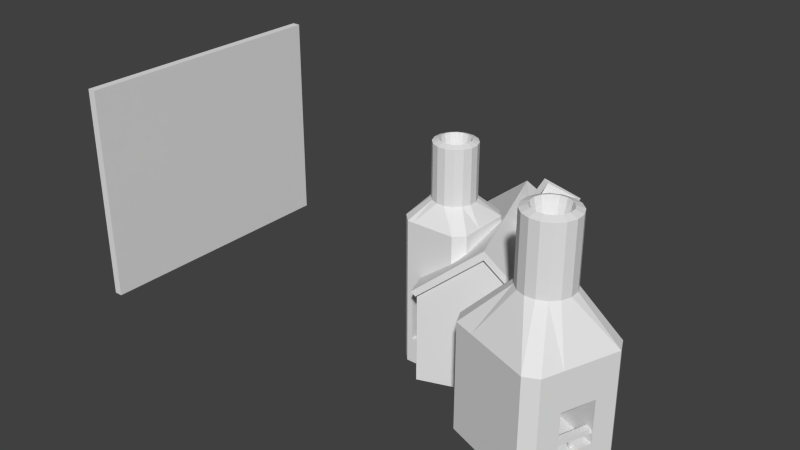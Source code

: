 # Source: power6.blend  (saved by Blender 2.66.0; exported with 4.5.12 LTS)
import bpy
from mathutils import Matrix  # noqa: F401  (used for matrix-valued properties, if any)

bpy.ops.wm.read_factory_settings(use_empty=True)
scene = bpy.context.scene
scene.name = 'Scene'

# ---- collections
col_collection_1 = bpy.data.collections.new('Collection 1'); scene.collection.children.link(col_collection_1)

# ---- materials (node trees are filled in below, after node groups)
mat_classic_workshop = bpy.data.materials.new('classic_workshop')
mat_classic_workshop.alpha_threshold = 0.0
mat_classic_workshop.use_transparent_shadow = False
mat_classic_workshop.roughness = 0.5
mat_classic_workshop.line_color = (0.0, 0.0, 0.0, 1.0)
mat_classic_foundry = bpy.data.materials.new('classic_foundry')
mat_classic_foundry.alpha_threshold = 0.0
mat_classic_foundry.use_transparent_shadow = False
mat_classic_foundry.roughness = 0.5
mat_classic_foundry.line_color = (0.0, 0.0, 0.0, 1.0)
mat_classic_foundry_oven = bpy.data.materials.new('classic_foundry_oven')
mat_classic_foundry_oven.alpha_threshold = 0.0
mat_classic_foundry_oven.use_transparent_shadow = False
mat_classic_foundry_oven.roughness = 0.5
mat_classic_foundry_oven.line_color = (0.0, 0.0, 0.0, 1.0)

# ---- material node trees

# ---- world
world_world = bpy.data.worlds.new('World'); scene.world = world_world
world_world.color = (0.05088, 0.05088, 0.05088)
world_world.use_sun_shadow = False
world_world.sun_shadow_jitter_overblur = 0.0
world_world.cycles.sampling_method = 'MANUAL'
world_world.cycles.sample_map_resolution = 256

# ---- meshes
me_grid = bpy.data.meshes.new('Grid')
me_grid.from_pydata([(-7.112e-05, 9.113, -5.954), (-3.188e-05, 10.15, -3.174), (7.357e-06, 8.142, -2.961), (-7.112e-05, 9.604, -6.093), (-3.188e-05, 12.73, -1.995), (7.357e-06, 10.71, -1.574), (0.0001055, 12.24, 1.831), (8.584e-05, 8.91, 2.599), (-0.7001, 9.113, -5.954), (-0.7, 10.15, -3.174), (-0.7, 8.142, -2.961), (-0.7001, 9.604, -6.093), (-0.7, 12.73, -1.995), (-0.7, 10.71, -1.574), (-0.6999, 12.24, 1.831), (-0.6999, 8.91, 2.599)], [], [(2, 5, 6), (1, 0, 3, 4), (2, 1, 4, 5), (2, 6, 7), (0, 1, 9, 8), (2, 7, 15, 10), (4, 3, 11, 12), (7, 6, 14, 15), (6, 5, 13, 14), (1, 2, 10, 9), (5, 4, 12, 13), (3, 0, 8, 11)])
_uv = me_grid.uv_layers.new(name='UVMap')
_uv.uv.foreach_set('vector', [0.09278, 0.3136, 0.3442, 0.5575, 0.4092, 0.9999, 0.3318, 0.3546, 0.3024, 7.68e-05, 0.3635, 7.685e-05, 0.5899, 0.5745, 0.09278, 0.3136, 0.3318, 0.3546, 0.5899, 0.5745, 0.3442, 0.5575, 0.09278, 0.3136, 0.4092, 0.9999, 7.68e-05, 0.9799, 0.3024, 7.68e-05, 0.3318, 0.3546, 0.3318, 0.3546, 0.3024, 7.68e-05, 0.09278, 0.3136, 7.68e-05, 0.9799, 7.68e-05, 0.9799, 0.09278, 0.3136, 0.5899, 0.5745, 0.3635, 7.685e-05, 0.3635, 7.685e-05, 0.5899, 0.5745, 7.68e-05, 0.9799, 0.4092, 0.9999, 0.4092, 0.9999, 7.68e-05, 0.9799, 0.4092, 0.9999, 0.3442, 0.5575, 0.3442, 0.5575, 0.4092, 0.9999, 0.3318, 0.3546, 0.09278, 0.3136, 0.09278, 0.3136, 0.3318, 0.3546, 0.3442, 0.5575, 0.5899, 0.5745, 0.5899, 0.5745, 0.3442, 0.5575, 0.3635, 7.685e-05, 0.3024, 7.68e-05, 0.3024, 7.68e-05, 0.3635, 7.685e-05])
me_grid.use_remesh_preserve_volume = False
me_grid.use_remesh_preserve_attributes = False
me_grid.use_mirror_vertex_groups = False
me_grid.update()
me_cube_001 = bpy.data.meshes.new('Cube.001')
me_cube_001.from_pydata([(-1.0, -32.0, -26.0), (-1.0, 32.0, -26.0), (1.0, 32.0, -26.0), (1.0, -32.0, -26.0), (-1.0, -32.0, 26.0), (-1.0, 32.0, 26.0), (1.0, 32.0, 26.0), (1.0, -32.0, 26.0)], [], [(4, 0, 1, 5), (5, 1, 2, 6), (6, 2, 3, 7), (7, 3, 0, 4), (0, 3, 2, 1), (7, 4, 5, 6)])
me_cube_001.use_remesh_preserve_volume = False
me_cube_001.use_remesh_preserve_attributes = False
me_cube_001.use_mirror_vertex_groups = False
me_cube_001.update()
me_workshop_002 = bpy.data.meshes.new('workshop.002')
me_workshop_002.from_pydata([(-47.39, 7.09, -46.0), (-51.17, -3.709, 5.069), (-45.26, 4.962, -46.0), (-50.24, -2.776, 5.069), (-45.26, 0.7052, -46.0), (-49.73, -1.557, 5.069), (-45.26, -2.7, -46.0), (-49.73, -0.2367, 5.069), (-45.26, -6.957, -46.0), (-50.24, 0.983, 5.069), (-47.39, -9.085, -46.0), (-51.17, 1.917, 5.069), (-48.79, -9.085, -46.0), (-57.31, -9.085, -46.0), (-53.71, 2.422, 5.069), (-58.71, -9.085, -46.0), (-54.93, 1.918, 5.069), (-60.84, -6.957, -46.0), (-55.86, 0.9844, 5.069), (-60.84, -2.7, -46.0), (-56.37, -0.235, 5.069), (-60.84, 0.7052, -46.0), (-56.37, -1.555, 5.069), (-60.84, 4.962, -46.0), (-55.86, -2.775, 5.069), (-58.71, 7.09, -46.0), (-54.93, -3.708, 5.069), (-55.6, 7.09, -46.0), (-53.71, -4.214, 5.069), (-50.5, 7.09, -46.0), (-52.39, -4.214, 5.069), (-52.39, 2.422, 5.069), (-53.05, -0.9921, -9.031), (-49.05, 1.774, 4.549), (-48.33, 0.04087, 4.549), (-48.33, -1.835, 4.549), (-49.05, -3.568, 4.549), (-50.38, -4.894, 4.549), (-50.38, 3.101, 4.549), (-52.11, -5.611, 4.549), (-53.99, -5.611, 4.549), (-55.72, -4.893, 4.549), (-57.05, -3.566, 4.549), (-57.77, -1.833, 4.549), (-57.76, 0.04317, 4.549), (-57.05, 1.776, 4.549), (-55.72, 3.102, 4.549), (-53.99, 3.819, 4.549), (-52.11, 3.819, 4.549), (-49.05, 1.774, -7.901), (-48.33, 0.04087, -7.901), (-48.33, -1.835, -7.901), (-49.05, -3.568, -7.901), (-50.38, -4.894, -7.901), (-50.38, 3.101, -7.901), (-52.11, -5.611, -7.901), (-53.99, -5.611, -7.901), (-55.72, -4.893, -7.901), (-57.05, -3.566, -7.901), (-57.77, -1.833, -7.901), (-57.76, 0.04317, -7.901), (-57.05, 1.776, -7.901), (-55.72, 3.102, -7.901), (-53.99, 3.819, -7.901), (-52.11, 3.819, -7.901), (-45.26, 4.962, -11.99), (-45.26, 0.7052, -11.99), (-45.26, -2.7, -11.99), (-45.26, -6.957, -11.99), (-47.39, -9.085, -11.99), (-47.39, 7.09, -11.99), (-48.79, -9.085, -11.99), (-57.31, -9.085, -11.99), (-58.71, -9.085, -11.99), (-60.84, -6.957, -11.99), (-60.84, -2.7, -11.99), (-60.84, 0.7052, -11.99), (-60.84, 4.962, -11.99), (-58.71, 7.09, -11.99), (-55.6, 7.09, -11.99), (-50.5, 7.09, -11.99), (-48.79, -9.085, -30.0), (-57.31, -9.085, -30.0), (-48.79, -9.085, -40.0), (-57.31, -9.085, -40.0), (-48.79, 5.813, -30.0), (-57.31, 5.813, -30.0), (-48.79, 5.813, -40.0), (-57.31, 5.813, -40.0)], [], [(36, 3, 1, 37), (33, 9, 7, 34), (52, 36, 37, 53), (47, 14, 31, 48), (45, 18, 16, 46), (41, 26, 24, 42), (39, 30, 28, 40), (43, 22, 20, 44), (65, 2, 0, 70), (46, 16, 14, 47), (44, 20, 18, 45), (42, 24, 22, 43), (40, 28, 26, 41), (37, 1, 30, 39), (35, 5, 3, 36), (49, 33, 34, 50), (48, 31, 11, 38), (63, 47, 48, 64), (34, 7, 5, 35), (61, 45, 46, 62), (57, 41, 42, 58), (59, 43, 44, 60), (9, 33, 38, 11), (62, 46, 47, 63), (60, 44, 45, 61), (58, 42, 43, 59), (56, 40, 41, 57), (53, 37, 39, 55), (51, 35, 36, 52), (64, 48, 38, 54), (50, 34, 35, 51), (31, 32, 11), (14, 32, 31), (16, 32, 14), (9, 32, 7), (7, 32, 5), (1, 32, 30), (28, 32, 26), (24, 32, 22), (20, 32, 18), (18, 32, 16), (32, 9, 11), (5, 32, 3), (3, 32, 1), (30, 32, 28), (26, 32, 24), (22, 32, 20), (68, 52, 53, 69), (33, 49, 54, 38), (65, 49, 50, 66), (79, 63, 64, 80), (77, 61, 62, 78), (73, 57, 58, 74), (75, 59, 60, 76), (78, 62, 63, 79), (76, 60, 61, 77), (74, 58, 59, 75), (72, 56, 57, 73), (69, 53, 55, 71), (67, 51, 52, 68), (80, 64, 54, 70), (66, 50, 51, 67), (49, 65, 70, 54), (8, 68, 69, 10), (2, 65, 66, 4), (27, 79, 80, 29), (23, 77, 78, 25), (15, 73, 74, 17), (81, 71, 72, 82), (19, 75, 76, 21), (25, 78, 79, 27), (21, 76, 77, 23), (17, 74, 75, 19), (13, 84, 82, 72, 73, 15), (10, 69, 71, 81, 83, 12), (6, 67, 68, 8), (29, 80, 70, 0), (4, 66, 67, 6), (55, 39, 40, 56), (55, 56, 72, 71), (12, 83, 84, 13), (82, 84, 88, 86), (84, 83, 87, 88), (81, 82, 86, 85), (83, 81, 85, 87), (87, 85, 86, 88)])
_uv = me_workshop_002.uv_layers.new(name='UVMap')
_uv.uv.foreach_set('vector', [0.2204, 0.928, 0.1943, 0.911, 0.2047, 0.886, 0.2353, 0.8918, 0.1171, 0.9714, 0.1229, 0.9405, 0.1501, 0.9405, 0.1565, 0.9712, 0.6245, 0.6839, 0.6245, 0.9831, 0.5795, 0.9831, 0.5795, 0.6839, 0.03728, 0.8919, 0.06814, 0.8856, 0.07849, 0.9108, 0.05244, 0.9285, 0.05273, 0.8158, 0.0789, 0.8333, 0.06829, 0.8583, 0.03738, 0.8523, 0.1928, 0.7888, 0.1754, 0.8147, 0.1505, 0.804, 0.1568, 0.7736, 0.2353, 0.8528, 0.2048, 0.8589, 0.1943, 0.834, 0.2204, 0.8167, 0.1177, 0.7732, 0.1234, 0.804, 0.09832, 0.8143, 0.08101, 0.788, 0.6746, 0.375, 0.6735, 0.02012, 0.7232, 0.01996, 0.7243, 0.3749, 0.03738, 0.8523, 0.06829, 0.8583, 0.06814, 0.8856, 0.03728, 0.8919, 0.08101, 0.788, 0.09832, 0.8143, 0.0789, 0.8333, 0.05273, 0.8158, 0.1568, 0.7736, 0.1505, 0.804, 0.1234, 0.804, 0.1177, 0.7732, 0.2204, 0.8167, 0.1943, 0.834, 0.1754, 0.8147, 0.1928, 0.7888, 0.2353, 0.8918, 0.2047, 0.886, 0.2048, 0.8589, 0.2353, 0.8528, 0.1928, 0.9559, 0.1751, 0.9301, 0.1943, 0.911, 0.2204, 0.928, 0.7598, 0.6839, 0.7598, 0.9831, 0.7147, 0.9831, 0.7147, 0.6839, 0.05244, 0.9285, 0.07849, 0.9108, 0.09773, 0.9301, 0.0805, 0.9564, 0.895, 0.6839, 0.895, 0.9831, 0.8499, 0.9831, 0.8499, 0.6839, 0.1565, 0.9712, 0.1501, 0.9405, 0.1751, 0.9301, 0.1928, 0.9559, 0.9852, 0.6839, 0.9852, 0.9831, 0.9401, 0.9831, 0.9401, 0.6839, 0.4442, 0.6839, 0.4442, 0.983, 0.3992, 0.983, 0.3992, 0.6839, 0.3541, 0.6839, 0.3541, 0.983, 0.309, 0.983, 0.309, 0.6839, 0.1229, 0.9405, 0.1171, 0.9714, 0.0805, 0.9564, 0.09773, 0.9301, 0.9401, 0.6839, 0.9401, 0.9831, 0.895, 0.9831, 0.895, 0.6839, 0.309, 0.6839, 0.309, 0.983, 0.2639, 0.983, 0.2639, 0.6839, 0.3992, 0.6839, 0.3992, 0.983, 0.3541, 0.983, 0.3541, 0.6839, 0.4893, 0.6839, 0.4893, 0.983, 0.4442, 0.983, 0.4442, 0.6839, 0.5795, 0.6839, 0.5795, 0.9831, 0.5344, 0.9831, 0.5344, 0.6839, 0.6696, 0.6839, 0.6696, 0.9831, 0.6245, 0.9831, 0.6245, 0.6839, 0.8499, 0.6839, 0.8499, 0.9831, 0.8049, 0.9831, 0.8048, 0.6839, 0.7147, 0.6839, 0.7147, 0.9831, 0.6696, 0.9831, 0.6696, 0.6839, 0.07849, 0.9108, 0.1367, 0.8722, 0.09773, 0.9301, 0.06814, 0.8856, 0.1367, 0.8722, 0.07849, 0.9108, 0.06829, 0.8583, 0.1367, 0.8722, 0.06814, 0.8856, 0.1229, 0.9405, 0.1367, 0.8722, 0.1501, 0.9405, 0.1501, 0.9405, 0.1367, 0.8722, 0.1751, 0.9301, 0.2047, 0.886, 0.1367, 0.8722, 0.2048, 0.8589, 0.1943, 0.834, 0.1367, 0.8722, 0.1754, 0.8147, 0.1505, 0.804, 0.1367, 0.8722, 0.1234, 0.804, 0.09832, 0.8143, 0.1367, 0.8722, 0.0789, 0.8333, 0.0789, 0.8333, 0.1367, 0.8722, 0.06829, 0.8583, 0.1367, 0.8722, 0.1229, 0.9405, 0.09773, 0.9301, 0.1751, 0.9301, 0.1367, 0.8722, 0.1943, 0.911, 0.1943, 0.911, 0.1367, 0.8722, 0.2047, 0.886, 0.2048, 0.8589, 0.1367, 0.8722, 0.1943, 0.834, 0.1754, 0.8147, 0.1367, 0.8722, 0.1505, 0.804, 0.1234, 0.804, 0.1367, 0.8722, 0.09832, 0.8143, 0.5004, 0.3756, 0.5009, 0.5174, 0.4512, 0.5176, 0.4508, 0.3757, 0.7598, 0.9831, 0.7598, 0.6839, 0.8048, 0.6839, 0.8049, 0.9831, 0.6746, 0.375, 0.6751, 0.5169, 0.6145, 0.5171, 0.6141, 0.3752, 0.8602, 0.3745, 0.8606, 0.5163, 0.7927, 0.5165, 0.7922, 0.3747, 0.9778, 0.3741, 0.9783, 0.516, 0.9286, 0.5161, 0.9282, 0.3743, 0.2469, 0.3763, 0.2473, 0.5182, 0.1977, 0.5184, 0.1972, 0.3765, 0.1367, 0.3767, 0.1372, 0.5185, 0.08405, 0.5187, 0.08361, 0.3768, 0.9282, 0.3743, 0.9286, 0.5161, 0.8606, 0.5163, 0.8602, 0.3745, 0.08361, 0.3768, 0.08405, 0.5187, 0.02351, 0.5189, 0.02308, 0.377, 0.1972, 0.3765, 0.1977, 0.5184, 0.1372, 0.5185, 0.1367, 0.3767, 0.3, 0.3762, 0.3004, 0.518, 0.2473, 0.5182, 0.2469, 0.3763, 0.4508, 0.3757, 0.4512, 0.5176, 0.3981, 0.5177, 0.3977, 0.3759, 0.561, 0.3754, 0.5614, 0.5172, 0.5009, 0.5174, 0.5004, 0.3756, 0.7922, 0.3747, 0.7927, 0.5165, 0.7247, 0.5167, 0.7243, 0.3749, 0.6141, 0.3752, 0.6145, 0.5171, 0.5614, 0.5172, 0.561, 0.3754, 0.6751, 0.5169, 0.6746, 0.375, 0.7243, 0.3749, 0.7247, 0.5167, 0.4994, 0.02065, 0.5004, 0.3756, 0.4508, 0.3757, 0.4497, 0.0208, 0.6735, 0.02012, 0.6746, 0.375, 0.6141, 0.3752, 0.613, 0.0203, 0.8591, 0.01955, 0.8602, 0.3745, 0.7922, 0.3747, 0.7912, 0.01975, 0.9767, 0.01919, 0.9778, 0.3741, 0.9282, 0.3743, 0.9271, 0.01934, 0.2458, 0.02143, 0.2469, 0.3763, 0.1972, 0.3765, 0.1962, 0.02158, 0.3971, 0.1984, 0.3977, 0.3759, 0.3, 0.3762, 0.2995, 0.1987, 0.1356, 0.02176, 0.1367, 0.3767, 0.08361, 0.3768, 0.08252, 0.02193, 0.9271, 0.01934, 0.9282, 0.3743, 0.8602, 0.3745, 0.8591, 0.01955, 0.08252, 0.02193, 0.08361, 0.3768, 0.02308, 0.377, 0.02198, 0.02211, 0.1962, 0.02158, 0.1972, 0.3765, 0.1367, 0.3767, 0.1356, 0.02176, 0.2989, 0.02126, 0.2992, 0.11, 0.2995, 0.1987, 0.3, 0.3762, 0.2469, 0.3763, 0.2458, 0.02143, 0.4497, 0.0208, 0.4508, 0.3757, 0.3977, 0.3759, 0.3971, 0.1984, 0.3969, 0.1097, 0.3966, 0.02096, 0.5599, 0.02046, 0.561, 0.3754, 0.5004, 0.3756, 0.4994, 0.02065, 0.7912, 0.01975, 0.7922, 0.3747, 0.7243, 0.3749, 0.7232, 0.01996, 0.613, 0.0203, 0.6141, 0.3752, 0.561, 0.3754, 0.5599, 0.02046, 0.5344, 0.6839, 0.5344, 0.9831, 0.4893, 0.983, 0.4893, 0.6839, 0.3981, 0.5177, 0.3004, 0.518, 0.3, 0.3762, 0.3977, 0.3759, 0.3966, 0.02096, 0.3969, 0.1097, 0.2992, 0.11, 0.2989, 0.02126, 0.2068, 0.7305, 0.04463, 0.7305, 0.1131, 0.6709, 0.1403, 0.6709, 0.04463, 0.7305, 0.04463, 0.5828, 0.1129, 0.6431, 0.1131, 0.6709, 0.2068, 0.5829, 0.2068, 0.7305, 0.1403, 0.6709, 0.1403, 0.6432, 0.04463, 0.5828, 0.2068, 0.5829, 0.1403, 0.6432, 0.1129, 0.6431, 0.1129, 0.6431, 0.1403, 0.6432, 0.1403, 0.6709, 0.1131, 0.6709])
me_workshop_002.materials.append(mat_classic_workshop)
me_workshop_002.use_remesh_preserve_volume = False
me_workshop_002.use_remesh_preserve_attributes = False
me_workshop_002.use_mirror_vertex_groups = False
me_workshop_002.update()
me_workshop_001 = bpy.data.meshes.new('workshop.001')
me_workshop_001.from_pydata([(-16.0, 38.3, -26.0), (-22.67, 20.51, 25.81), (-13.5, 35.8, -26.0), (-21.51, 21.67, 25.81), (-13.5, 30.8, -26.0), (-20.88, 23.18, 25.81), (-13.5, 20.0, -26.0), (-20.88, 24.82, 25.81), (-13.5, 15.0, -26.0), (-21.51, 26.33, 25.81), (-16.0, 12.5, -26.0), (-22.67, 27.49, 25.81), (-21.0, 12.5, -26.0), (-29.0, 12.5, -26.0), (-25.82, 28.12, 25.81), (-34.0, 12.5, -26.0), (-27.33, 27.49, 25.81), (-36.5, 15.0, -26.0), (-28.49, 26.34, 25.81), (-36.5, 20.0, -26.0), (-29.12, 24.82, 25.81), (-36.5, 30.8, -26.0), (-29.12, 23.18, 25.81), (-36.5, 35.8, -26.0), (-28.49, 21.67, 25.81), (-34.0, 38.3, -26.0), (-27.33, 20.51, 25.81), (-28.0, 38.3, -26.0), (-25.82, 19.88, 25.81), (-22.0, 38.3, -26.0), (-24.18, 19.88, 25.81), (-24.18, 28.12, 25.81), (-25.0, 23.88, 8.309), (-20.04, 27.32, 25.17), (-19.15, 25.17, 25.17), (-19.15, 22.84, 25.17), (-20.04, 20.69, 25.17), (-21.69, 19.04, 25.17), (-21.68, 28.96, 25.17), (-23.84, 18.15, 25.17), (-26.17, 18.15, 25.17), (-28.32, 19.04, 25.17), (-29.96, 20.69, 25.17), (-30.85, 22.84, 25.17), (-30.85, 25.17, 25.17), (-29.96, 27.32, 25.17), (-28.31, 28.96, 25.17), (-26.16, 29.86, 25.17), (-23.83, 29.85, 25.17), (-20.04, 27.32, 9.711), (-19.15, 25.17, 9.711), (-19.15, 22.84, 9.711), (-20.04, 20.69, 9.711), (-21.69, 19.04, 9.711), (-21.68, 28.96, 9.711), (-23.84, 18.15, 9.711), (-26.17, 18.15, 9.711), (-28.32, 19.04, 9.711), (-29.96, 20.69, 9.711), (-30.85, 22.84, 9.711), (-30.85, 25.17, 9.711), (-29.96, 27.32, 9.711), (-28.31, 28.96, 9.711), (-26.16, 29.86, 9.711), (-23.83, 29.85, 9.711), (-13.5, 35.8, -1.0), (-13.5, 30.8, -1.0), (-13.5, 20.0, -1.0), (-13.5, 15.0, -1.0), (-16.0, 12.5, -1.0), (-16.0, 38.3, -1.0), (-21.0, 12.5, -1.0), (-29.0, 12.5, -1.0), (-34.0, 12.5, -1.0), (-36.5, 15.0, -1.0), (-36.5, 20.0, -1.0), (-36.5, 30.8, -1.0), (-36.5, 35.8, -1.0), (-34.0, 38.3, -1.0), (-28.0, 38.3, -1.0), (-22.0, 38.3, -1.0), (-21.0, 12.5, -10.0), (-29.0, 12.5, -10.0), (-21.0, 12.5, -20.0), (-29.0, 12.5, -20.0), (-21.0, 36.8, -10.0), (-30.0, 36.8, -10.0), (-21.0, 36.8, -20.0), (-30.0, 36.8, -20.0), (-29.0, 13.0, -18.0), (-29.0, 14.5, -18.0), (-21.0, 14.5, -18.0), (-21.0, 13.0, -18.0), (-29.0, 13.0, -17.0), (-29.0, 14.5, -17.0), (-21.0, 14.5, -17.0), (-21.0, 13.0, -17.0), (-25.5, 13.5, -20.0), (-25.5, 14.0, -20.0), (-24.5, 14.0, -20.0), (-24.5, 13.5, -20.0), (-25.5, 13.5, -18.0), (-25.5, 14.0, -18.0), (-24.5, 14.0, -18.0), (-24.5, 13.5, -18.0)], [], [(36, 3, 1, 37), (33, 9, 7, 34), (52, 36, 37, 53), (47, 14, 31, 48), (45, 18, 16, 46), (41, 26, 24, 42), (39, 30, 28, 40), (43, 22, 20, 44), (65, 2, 0, 70), (46, 16, 14, 47), (44, 20, 18, 45), (42, 24, 22, 43), (40, 28, 26, 41), (37, 1, 30, 39), (35, 5, 3, 36), (49, 33, 34, 50), (48, 31, 11, 38), (63, 47, 48, 64), (34, 7, 5, 35), (61, 45, 46, 62), (57, 41, 42, 58), (59, 43, 44, 60), (9, 33, 38, 11), (62, 46, 47, 63), (60, 44, 45, 61), (58, 42, 43, 59), (56, 40, 41, 57), (53, 37, 39, 55), (51, 35, 36, 52), (64, 48, 38, 54), (50, 34, 35, 51), (31, 32, 11), (14, 32, 31), (16, 32, 14), (9, 32, 7), (7, 32, 5), (1, 32, 30), (28, 32, 26), (24, 32, 22), (20, 32, 18), (18, 32, 16), (32, 9, 11), (5, 32, 3), (3, 32, 1), (30, 32, 28), (26, 32, 24), (22, 32, 20), (68, 52, 53, 69), (33, 49, 54, 38), (65, 49, 50, 66), (79, 63, 64, 80), (77, 61, 62, 78), (73, 57, 58, 74), (75, 59, 60, 76), (78, 62, 63, 79), (76, 60, 61, 77), (74, 58, 59, 75), (72, 56, 57, 73), (69, 53, 55, 71), (67, 51, 52, 68), (80, 64, 54, 70), (66, 50, 51, 67), (49, 65, 70, 54), (8, 68, 69, 10), (2, 65, 66, 4), (27, 79, 80, 29), (23, 77, 78, 25), (15, 73, 74, 17), (81, 71, 72, 82), (19, 75, 76, 21), (25, 78, 79, 27), (21, 76, 77, 23), (17, 74, 75, 19), (13, 84, 82, 72, 73, 15), (10, 69, 71, 81, 83, 12), (6, 67, 68, 8), (29, 80, 70, 0), (4, 66, 67, 6), (55, 39, 40, 56), (55, 56, 72, 71), (12, 83, 84, 13), (82, 84, 88, 86), (84, 83, 87, 88), (81, 82, 86, 85), (83, 81, 85, 87), (87, 85, 86, 88), (94, 95, 91, 90), (96, 93, 89, 92), (89, 90, 91, 92), (96, 95, 94, 93), (101, 102, 98, 97), (102, 103, 99, 98), (103, 104, 100, 99), (104, 101, 97, 100)])
_uv = me_workshop_001.uv_layers.new(name='UVMap')
_uv.uv.foreach_set('vector', [0.2204, 0.928, 0.1943, 0.911, 0.2047, 0.886, 0.2353, 0.8918, 0.1171, 0.9714, 0.1229, 0.9405, 0.1501, 0.9405, 0.1565, 0.9712, 0.6245, 0.6839, 0.6245, 0.9831, 0.5795, 0.9831, 0.5795, 0.6839, 0.03728, 0.8919, 0.06814, 0.8856, 0.07849, 0.9108, 0.05244, 0.9285, 0.05273, 0.8158, 0.0789, 0.8333, 0.06829, 0.8583, 0.03738, 0.8523, 0.1928, 0.7888, 0.1754, 0.8147, 0.1505, 0.804, 0.1568, 0.7736, 0.2353, 0.8528, 0.2048, 0.8589, 0.1943, 0.834, 0.2204, 0.8167, 0.1177, 0.7732, 0.1234, 0.804, 0.09832, 0.8143, 0.08101, 0.788, 0.6746, 0.375, 0.6735, 0.02012, 0.7232, 0.01996, 0.7243, 0.3749, 0.03738, 0.8523, 0.06829, 0.8583, 0.06814, 0.8856, 0.03728, 0.8919, 0.08101, 0.788, 0.09832, 0.8143, 0.0789, 0.8333, 0.05273, 0.8158, 0.1568, 0.7736, 0.1505, 0.804, 0.1234, 0.804, 0.1177, 0.7732, 0.2204, 0.8167, 0.1943, 0.834, 0.1754, 0.8147, 0.1928, 0.7888, 0.2353, 0.8918, 0.2047, 0.886, 0.2048, 0.8589, 0.2353, 0.8528, 0.1928, 0.9559, 0.1751, 0.9301, 0.1943, 0.911, 0.2204, 0.928, 0.7598, 0.6839, 0.7598, 0.9831, 0.7147, 0.9831, 0.7147, 0.6839, 0.05244, 0.9285, 0.07849, 0.9108, 0.09773, 0.9301, 0.0805, 0.9564, 0.895, 0.6839, 0.895, 0.9831, 0.8499, 0.9831, 0.8499, 0.6839, 0.1565, 0.9712, 0.1501, 0.9405, 0.1751, 0.9301, 0.1928, 0.9559, 0.9852, 0.6839, 0.9852, 0.9831, 0.9401, 0.9831, 0.9401, 0.6839, 0.4442, 0.6839, 0.4442, 0.983, 0.3992, 0.983, 0.3992, 0.6839, 0.3541, 0.6839, 0.3541, 0.983, 0.309, 0.983, 0.309, 0.6839, 0.1229, 0.9405, 0.1171, 0.9714, 0.0805, 0.9564, 0.09773, 0.9301, 0.9401, 0.6839, 0.9401, 0.9831, 0.895, 0.9831, 0.895, 0.6839, 0.309, 0.6839, 0.309, 0.983, 0.2639, 0.983, 0.2639, 0.6839, 0.3992, 0.6839, 0.3992, 0.983, 0.3541, 0.983, 0.3541, 0.6839, 0.4893, 0.6839, 0.4893, 0.983, 0.4442, 0.983, 0.4442, 0.6839, 0.5795, 0.6839, 0.5795, 0.9831, 0.5344, 0.9831, 0.5344, 0.6839, 0.6696, 0.6839, 0.6696, 0.9831, 0.6245, 0.9831, 0.6245, 0.6839, 0.8499, 0.6839, 0.8499, 0.9831, 0.8049, 0.9831, 0.8048, 0.6839, 0.7147, 0.6839, 0.7147, 0.9831, 0.6696, 0.9831, 0.6696, 0.6839, 0.07849, 0.9108, 0.1367, 0.8722, 0.09773, 0.9301, 0.06814, 0.8856, 0.1367, 0.8722, 0.07849, 0.9108, 0.06829, 0.8583, 0.1367, 0.8722, 0.06814, 0.8856, 0.1229, 0.9405, 0.1367, 0.8722, 0.1501, 0.9405, 0.1501, 0.9405, 0.1367, 0.8722, 0.1751, 0.9301, 0.2047, 0.886, 0.1367, 0.8722, 0.2048, 0.8589, 0.1943, 0.834, 0.1367, 0.8722, 0.1754, 0.8147, 0.1505, 0.804, 0.1367, 0.8722, 0.1234, 0.804, 0.09832, 0.8143, 0.1367, 0.8722, 0.0789, 0.8333, 0.0789, 0.8333, 0.1367, 0.8722, 0.06829, 0.8583, 0.1367, 0.8722, 0.1229, 0.9405, 0.09773, 0.9301, 0.1751, 0.9301, 0.1367, 0.8722, 0.1943, 0.911, 0.1943, 0.911, 0.1367, 0.8722, 0.2047, 0.886, 0.2048, 0.8589, 0.1367, 0.8722, 0.1943, 0.834, 0.1754, 0.8147, 0.1367, 0.8722, 0.1505, 0.804, 0.1234, 0.804, 0.1367, 0.8722, 0.09832, 0.8143, 0.5004, 0.3756, 0.5009, 0.5174, 0.4512, 0.5176, 0.4508, 0.3757, 0.7598, 0.9831, 0.7598, 0.6839, 0.8048, 0.6839, 0.8049, 0.9831, 0.6746, 0.375, 0.6751, 0.5169, 0.6145, 0.5171, 0.6141, 0.3752, 0.8602, 0.3745, 0.8606, 0.5163, 0.7927, 0.5165, 0.7922, 0.3747, 0.9778, 0.3741, 0.9783, 0.516, 0.9286, 0.5161, 0.9282, 0.3743, 0.2469, 0.3763, 0.2473, 0.5182, 0.1977, 0.5184, 0.1972, 0.3765, 0.1367, 0.3767, 0.1372, 0.5185, 0.08405, 0.5187, 0.08361, 0.3768, 0.9282, 0.3743, 0.9286, 0.5161, 0.8606, 0.5163, 0.8602, 0.3745, 0.08361, 0.3768, 0.08405, 0.5187, 0.02351, 0.5189, 0.02308, 0.377, 0.1972, 0.3765, 0.1977, 0.5184, 0.1372, 0.5185, 0.1367, 0.3767, 0.3, 0.3762, 0.3004, 0.518, 0.2473, 0.5182, 0.2469, 0.3763, 0.4508, 0.3757, 0.4512, 0.5176, 0.3981, 0.5177, 0.3977, 0.3759, 0.561, 0.3754, 0.5614, 0.5172, 0.5009, 0.5174, 0.5004, 0.3756, 0.7922, 0.3747, 0.7927, 0.5165, 0.7247, 0.5167, 0.7243, 0.3749, 0.6141, 0.3752, 0.6145, 0.5171, 0.5614, 0.5172, 0.561, 0.3754, 0.6751, 0.5169, 0.6746, 0.375, 0.7243, 0.3749, 0.7247, 0.5167, 0.4994, 0.02065, 0.5004, 0.3756, 0.4508, 0.3757, 0.4497, 0.0208, 0.6735, 0.02012, 0.6746, 0.375, 0.6141, 0.3752, 0.613, 0.0203, 0.8591, 0.01955, 0.8602, 0.3745, 0.7922, 0.3747, 0.7912, 0.01975, 0.9767, 0.01919, 0.9778, 0.3741, 0.9282, 0.3743, 0.9271, 0.01934, 0.2458, 0.02143, 0.2469, 0.3763, 0.1972, 0.3765, 0.1962, 0.02158, 0.3971, 0.1984, 0.3977, 0.3759, 0.3, 0.3762, 0.2995, 0.1987, 0.1356, 0.02176, 0.1367, 0.3767, 0.08361, 0.3768, 0.08252, 0.02193, 0.9271, 0.01934, 0.9282, 0.3743, 0.8602, 0.3745, 0.8591, 0.01955, 0.08252, 0.02193, 0.08361, 0.3768, 0.02308, 0.377, 0.02198, 0.02211, 0.1962, 0.02158, 0.1972, 0.3765, 0.1367, 0.3767, 0.1356, 0.02176, 0.2989, 0.02126, 0.2992, 0.11, 0.2995, 0.1987, 0.3, 0.3762, 0.2469, 0.3763, 0.2458, 0.02143, 0.4497, 0.0208, 0.4508, 0.3757, 0.3977, 0.3759, 0.3971, 0.1984, 0.3969, 0.1097, 0.3966, 0.02096, 0.5599, 0.02046, 0.561, 0.3754, 0.5004, 0.3756, 0.4994, 0.02065, 0.7912, 0.01975, 0.7922, 0.3747, 0.7243, 0.3749, 0.7232, 0.01996, 0.613, 0.0203, 0.6141, 0.3752, 0.561, 0.3754, 0.5599, 0.02046, 0.5344, 0.6839, 0.5344, 0.9831, 0.4893, 0.983, 0.4893, 0.6839, 0.3981, 0.5177, 0.3004, 0.518, 0.3, 0.3762, 0.3977, 0.3759, 0.3966, 0.02096, 0.3969, 0.1097, 0.2992, 0.11, 0.2989, 0.02126, 0.2068, 0.7305, 0.04463, 0.7305, 0.1131, 0.6709, 0.1403, 0.6709, 0.04463, 0.7305, 0.04463, 0.5828, 0.1129, 0.6431, 0.1131, 0.6709, 0.2068, 0.5829, 0.2068, 0.7305, 0.1403, 0.6709, 0.1403, 0.6432, 0.04463, 0.5828, 0.2068, 0.5829, 0.1403, 0.6432, 0.1129, 0.6431, 0.1129, 0.6431, 0.1403, 0.6432, 0.1403, 0.6709, 0.1131, 0.6709, 0.265, 0.6277, 0.4374, 0.6277, 0.4374, 0.6621, 0.265, 0.6621, 0.4374, 0.6018, 0.265, 0.6018, 0.265, 0.5673, 0.4374, 0.5673, 0.265, 0.5673, 0.265, 0.5414, 0.4374, 0.5414, 0.4374, 0.5673, 0.4374, 0.6018, 0.4374, 0.6277, 0.265, 0.6277, 0.265, 0.6018, 0.2937, 0.6564, 0.265, 0.6564, 0.265, 0.5414, 0.2937, 0.5414, 0.4374, 0.6564, 0.38, 0.6564, 0.38, 0.5414, 0.4374, 0.5414, 0.38, 0.6564, 0.3512, 0.6564, 0.3512, 0.5414, 0.38, 0.5414, 0.3512, 0.6564, 0.2937, 0.6564, 0.2937, 0.5414, 0.3512, 0.5414])
me_workshop_001.materials.append(mat_classic_workshop)
me_workshop_001.use_remesh_preserve_volume = False
me_workshop_001.use_remesh_preserve_attributes = False
me_workshop_001.use_mirror_vertex_groups = False
me_workshop_001.update()
me_foundry = bpy.data.meshes.new('foundry')
me_foundry.from_pydata([(-7.0, -13.0, -5.0), (-7.0, 28.0, -6.0), (18.0, 28.0, -6.0), (18.0, -13.0, -5.0), (-8.0, -13.0, -4.0), (-8.0, 28.0, -5.0), (19.0, 28.0, -5.0), (19.0, -13.0, -4.0), (6.0, 26.0, 6.0), (7.0, -13.0, 8.0), (6.0, 26.0, 4.0), (7.0, -13.0, 6.0), (-7.0, -12.0, -26.0), (-7.0, 27.0, -26.0), (18.0, 27.0, -26.0), (18.0, -12.0, -26.0), (-7.0, -12.0, -5.0), (-7.0, 27.0, -6.0), (18.0, 27.0, -6.0), (18.0, -12.0, -5.0), (6.0, 25.0, 4.0), (6.0, -12.0, 6.0), (18.0, 18.0, -5.0), (18.0, 16.5, -26.0), (18.0, -4.0, -5.0), (18.0, -2.5, -26.0), (18.0, 16.5, -9.0), (18.0, -2.5, -9.0), (15.48, 25.0, -26.0), (15.5, 16.5, -26.0), (15.5, -2.5, -26.0), (15.5, 16.5, -9.0), (15.5, -2.5, -9.0), (-5.0, -8.0, -26.0), (-5.0, 25.0, -26.0), (15.48, 25.0, -6.0), (-5.0, -8.0, -5.0), (-5.0, 25.0, -6.0), (16.5, 10.0, -21.0), (16.5, 9.0, -21.0), (17.0, 9.0, -21.0), (17.0, 10.0, -21.0), (16.5, 10.0, -16.0), (16.5, 9.0, -16.0), (17.0, 9.0, -16.0), (17.0, 10.0, -16.0), (15.5, 16.5, -26.0), (15.5, 7.0, -26.0), (16.5, 7.0, -26.0), (16.5, 16.5, -26.0), (15.5, 16.5, -9.0), (15.5, 7.0, -9.0), (16.5, 7.0, -9.0), (16.5, 16.5, -9.0), (16.5, 4.0, -21.0), (16.5, 5.0, -21.0), (17.0, 5.0, -21.0), (17.0, 4.0, -21.0), (16.5, 4.0, -16.0), (16.5, 5.0, -16.0), (17.0, 5.0, -16.0), (17.0, 4.0, -16.0), (15.5, -2.5, -26.0), (15.5, 7.0, -26.0), (16.5, 7.0, -26.0), (16.5, -2.5, -26.0), (15.5, -2.5, -9.0), (15.5, 7.0, -9.0), (16.5, 7.0, -9.0), (16.5, -2.5, -9.0), (19.0, 7.0, 6.471), (11.0, 6.0, 11.0), (18.12, 8.0, 7.0), (12.03, 7.5, 10.29), (11.0, 21.0, 9.5), (13.5, 10.0, 1.0), (9.5, 9.0, 4.5), (12.0, 20.0, 8.992), (13.5, 20.0, 0.5), (9.5, 19.0, 4.5), (18.12, 21.0, 5.982), (19.0, 22.0, 5.5), (13.0, 9.0, 0.5297), (8.5, 8.0, 4.523), (8.5, 19.88, 4.5), (13.5, 21.0, 0.0)], [], [(4, 5, 1, 0), (6, 2, 10, 8), (6, 7, 3, 2), (3, 7, 9, 11), (11, 10, 2, 3), (9, 8, 5, 4), (7, 6, 8, 9), (0, 1, 10, 11), (9, 4, 0, 11), (5, 8, 10, 1), (17, 20, 18, 14, 13), (18, 22, 26, 23, 14), (22, 24, 27, 26), (27, 25, 30, 32), (26, 27, 32, 31), (23, 26, 31, 29), (28, 35, 37, 34), (34, 37, 36, 33), (12, 15, 19, 16), (16, 17, 13, 12), (42, 38, 39, 43), (43, 39, 40, 44), (44, 40, 41, 45), (45, 41, 38, 42), (38, 41, 40, 39), (45, 42, 43, 44), (50, 46, 47, 51), (51, 47, 48, 52), (52, 48, 49, 53), (53, 49, 46, 50), (46, 49, 48, 47), (53, 50, 51, 52), (58, 59, 55, 54), (59, 60, 56, 55), (60, 61, 57, 56), (61, 58, 54, 57), (54, 55, 56, 57), (61, 60, 59, 58), (66, 67, 63, 62), (67, 68, 64, 63), (68, 69, 65, 64), (69, 66, 62, 65), (62, 63, 64, 65), (69, 68, 67, 66), (19, 21, 16), (76, 75, 78, 79), (79, 78, 80, 77), (72, 70, 80), (80, 70, 81), (77, 76, 79), (71, 72, 73), (71, 70, 72), (73, 72, 75, 76), (77, 80, 81, 74), (71, 73, 74), (75, 72, 78), (73, 76, 77), (74, 73, 77), (78, 72, 80), (74, 81, 85, 84), (81, 70, 82, 85), (71, 74, 83), (70, 71, 83, 82), (24, 19, 15, 25, 27), (74, 84, 83)])
_uv = me_foundry.uv_layers.new(name='UVMap')
_uv.uv.foreach_set('vector', [0.4482, 0.989, 0.4475, 0.76, 0.4588, 0.76, 0.4595, 0.989, 0.03469, 0.6417, 0.04514, 0.6257, 0.173, 0.7123, 0.1699, 0.7284, 0.4595, 0.989, 0.4602, 0.76, 0.4692, 0.76, 0.4685, 0.989, 0.3071, 0.6231, 0.3126, 0.6391, 0.1702, 0.7317, 0.1721, 0.7131, 0.2371, 0.9893, 0.2364, 0.7603, 0.3417, 0.76, 0.3424, 0.989, 0.1269, 0.9893, 0.1262, 0.7603, 0.2357, 0.76, 0.2364, 0.989, 0.1255, 0.76, 0.1262, 0.989, 0.01298, 0.9894, 0.01228, 0.7604, 0.4475, 0.7603, 0.4468, 0.9893, 0.3424, 0.989, 0.3431, 0.76, 0.1702, 0.7317, 0.03469, 0.6392, 0.04338, 0.6241, 0.1721, 0.7131, 0.3126, 0.6377, 0.1699, 0.7284, 0.173, 0.7123, 0.3089, 0.6226, 0.3152, 0.2527, 0.1587, 0.328, 0.0179, 0.2214, 0.0179, 0.01801, 0.3152, 0.01801, 0.722, 0.5409, 0.6047, 0.5409, 0.6047, 0.49, 0.6047, 0.3375, 0.722, 0.3375, 0.6047, 0.5409, 0.4169, 0.5409, 0.4169, 0.49, 0.6047, 0.49, 0.4169, 0.49, 0.4169, 0.3375, 0.4169, 0.3375, 0.4169, 0.49, 0.6047, 0.49, 0.4169, 0.49, 0.4169, 0.49, 0.6047, 0.49, 0.6047, 0.3375, 0.6047, 0.49, 0.6047, 0.49, 0.6047, 0.3375, 0.02027, 0.02065, 0.02027, 0.2188, 0.3125, 0.2188, 0.3125, 0.02065, 0.3147, 0.01709, 0.3147, 0.2494, 0.7221, 0.2494, 0.7221, 0.01709, 0.01794, 0.3375, 0.3152, 0.3375, 0.237, 0.4533, 0.01794, 0.4548, 0.7222, 0.2527, 0.3154, 0.2527, 0.3154, 0.01801, 0.7222, 0.01801, 0.9276, 0.2598, 0.8103, 0.2602, 0.8102, 0.2391, 0.9275, 0.2388, 0.9275, 0.2388, 0.8102, 0.2391, 0.7676, 0.2271, 0.9716, 0.2288, 0.9742, 0.2277, 0.7642, 0.228, 0.7642, 0.27, 0.9742, 0.2697, 0.9744, 0.2698, 0.7642, 0.2701, 0.8103, 0.2602, 0.9276, 0.2598, 0.8103, 0.2602, 0.7642, 0.2701, 0.7676, 0.2271, 0.8102, 0.2391, 0.9744, 0.2698, 0.9276, 0.2598, 0.9275, 0.2388, 0.9716, 0.2288, 0.7559, 0.6114, 0.7559, 0.2946, 0.9489, 0.2946, 0.9489, 0.6114, 0.9796, 0.6109, 0.9798, 0.4528, 0.9648, 0.4528, 0.9647, 0.6105, 0.9493, 0.6114, 0.9493, 0.2946, 0.756, 0.2946, 0.756, 0.6114, 0.9648, 0.4531, 0.9647, 0.2965, 0.9796, 0.2965, 0.9798, 0.4532, 0.9796, 0.296, 0.9647, 0.296, 0.9648, 0.4528, 0.9798, 0.4528, 0.9648, 0.4531, 0.9798, 0.4532, 0.9796, 0.6109, 0.9647, 0.6105, 0.9276, 0.2598, 0.9275, 0.2388, 0.8102, 0.2391, 0.8103, 0.2602, 0.9275, 0.2388, 0.9716, 0.2288, 0.7676, 0.2271, 0.8102, 0.2391, 0.9742, 0.2277, 0.9742, 0.2697, 0.7642, 0.27, 0.7642, 0.228, 0.9744, 0.2698, 0.9276, 0.2598, 0.8103, 0.2602, 0.7642, 0.2701, 0.8103, 0.2602, 0.8102, 0.2391, 0.7676, 0.2271, 0.7642, 0.2701, 0.9744, 0.2698, 0.9716, 0.2288, 0.9275, 0.2388, 0.9276, 0.2598, 0.7559, 0.6114, 0.9489, 0.6114, 0.9489, 0.2946, 0.7559, 0.2946, 0.9796, 0.6109, 0.9647, 0.6105, 0.9648, 0.4528, 0.9798, 0.4528, 0.9493, 0.6114, 0.756, 0.6114, 0.756, 0.2946, 0.9493, 0.2946, 0.9648, 0.4531, 0.9798, 0.4532, 0.9796, 0.2965, 0.9647, 0.2965, 0.9796, 0.296, 0.9798, 0.4528, 0.9648, 0.4528, 0.9647, 0.296, 0.9648, 0.4531, 0.9647, 0.6105, 0.9796, 0.6109, 0.9798, 0.4532, 0.3152, 0.5409, 0.1744, 0.6582, 0.01794, 0.5722, 0.859, 0.1518, 0.8354, 0.1291, 0.8572, 0.08229, 0.9153, 0.0935, 0.9153, 0.0935, 0.8572, 0.08229, 0.8255, 0.01951, 0.9273, 0.01951, 0.577, 0.7291, 0.5906, 0.7127, 0.5745, 0.8283, 0.5745, 0.8283, 0.5906, 0.7127, 0.5872, 0.846, 0.9601, 0.1411, 0.859, 0.1518, 0.9153, 0.0935, 0.4926, 0.7094, 0.577, 0.7291, 0.506, 0.7272, 0.4926, 0.7094, 0.5906, 0.7127, 0.577, 0.7291, 0.8301, 0.2179, 0.7581, 0.1396, 0.8354, 0.1291, 0.859, 0.1518, 0.5065, 0.8273, 0.5745, 0.8283, 0.5872, 0.846, 0.4926, 0.8431, 0.4926, 0.7094, 0.506, 0.7272, 0.4926, 0.8431, 0.8354, 0.1291, 0.7581, 0.1396, 0.8572, 0.08229, 0.8301, 0.2179, 0.859, 0.1518, 0.9601, 0.1411, 0.4926, 0.8431, 0.506, 0.7272, 0.5065, 0.8273, 0.8572, 0.08229, 0.7581, 0.1396, 0.8255, 0.01951, 0.3523, 0.7114, 0.3773, 0.6524, 0.4192, 0.6893, 0.3901, 0.7283, 0.3773, 0.6524, 0.453, 0.5763, 0.4774, 0.6309, 0.4192, 0.6893, 0.5184, 0.5711, 0.6135, 0.6211, 0.5188, 0.6192, 0.453, 0.5763, 0.5184, 0.5711, 0.5188, 0.6192, 0.4774, 0.6309, 0.4169, 0.5409, 0.3152, 0.4392, 0.3152, 0.3375, 0.4169, 0.3375, 0.4169, 0.49, 0.6135, 0.6211, 0.5863, 0.6524, 0.5188, 0.6192])
me_foundry.materials.append(mat_classic_foundry)
me_foundry.materials.append(mat_classic_foundry_oven)
me_foundry.use_remesh_preserve_volume = False
me_foundry.use_remesh_preserve_attributes = False
me_foundry.use_mirror_vertex_groups = False
me_foundry.update()
arm_armature = bpy.data.armatures.new('Armature')  # bones are not reproduced

# ---- objects
ob_grid = bpy.data.objects.new('Grid', me_grid)
ob_cube_001 = bpy.data.objects.new('Cube.001', me_cube_001)
ob_armature = bpy.data.objects.new('Armature', arm_armature)
ob_oven_rot40 = bpy.data.objects.new('oven_rot40', me_workshop_002)
ob_oven_rot70 = bpy.data.objects.new('oven_rot70', me_workshop_001)
ob_foundry_rot20 = bpy.data.objects.new('foundry_rot20', me_foundry)

# ---- transforms, parenting, visibility, modifiers, constraints
ob_grid.location = (21.0, 0.0, 0.0)
ob_grid.rotation_euler = (0.0, 0.0, 0.3491)
ob_grid.lineart.crease_threshold = 0.0
ob_cube_001.location = (-80.0, 0.0, 0.0)
ob_cube_001.lineart.crease_threshold = 0.0
ob_armature.location = (0.0, 0.0, 20.0)
ob_armature.lineart.crease_threshold = 0.0
ob_oven_rot40.parent = ob_armature
ob_oven_rot40.location = (50.0, 0.0, 0.0)
ob_oven_rot40.lineart.crease_threshold = 0.0
_vg = ob_oven_rot40.vertex_groups.new(name='main')
_vg = ob_oven_rot40.vertex_groups.new(name='Bone.001')
_vg = ob_oven_rot40.vertex_groups.new(name='Bone.002')
_vg = ob_oven_rot40.vertex_groups.new(name='Bone.005')
_vg = ob_oven_rot40.vertex_groups.new(name='Bone.003')
_vg = ob_oven_rot40.vertex_groups.new(name='Hinge_Left')
_vg = ob_oven_rot40.vertex_groups.new(name='Hinge_Right')
_vg = ob_oven_rot40.vertex_groups.new(name='chimney_large')
_vg.add([0, 1, 2, 3, 4, 5, 6, 7, 8, 9, 10, 11, 12, 13, 14, 15, 16, 17, 18, 19, 20, 21, 22, 23, 24, 25, 26, 27, 28, 29, 30, 31, 32, 33, 34, 35, 36, 37, 38, 39, 40, 41, 42, 43, 44, 45, 46, 47, 48, 49, 50, 51, 52, 53, 54, 55, 56, 57, 58, 59, 60, 61, 62, 63, 64, 65, 66, 67, 68, 69, 70, 71, 72, 73, 74, 75, 76, 77, 78, 79, 80, 81, 82, 83, 84, 85, 86, 87, 88], 1.0, 'REPLACE')
_vg = ob_oven_rot40.vertex_groups.new(name='chimney_small')
_vg = ob_oven_rot40.vertex_groups.new(name='Door_Right')
_vg = ob_oven_rot40.vertex_groups.new(name='Door_Left')
_vg = ob_oven_rot40.vertex_groups.new(name='gear')
_m = ob_oven_rot40.modifiers.new('Armature', 'ARMATURE')
_m.object = ob_armature
ob_oven_rot70.parent = ob_armature
ob_oven_rot70.location = (60.0, 0.0, -20.0)
ob_oven_rot70.rotation_euler = (0.0, 0.0, 1.222)
ob_oven_rot70.lineart.crease_threshold = 0.0
_vg = ob_oven_rot70.vertex_groups.new(name='main')
_vg = ob_oven_rot70.vertex_groups.new(name='Bone.001')
_vg = ob_oven_rot70.vertex_groups.new(name='Bone.002')
_vg = ob_oven_rot70.vertex_groups.new(name='Bone.005')
_vg = ob_oven_rot70.vertex_groups.new(name='Bone.003')
_vg = ob_oven_rot70.vertex_groups.new(name='Hinge_Left')
_vg = ob_oven_rot70.vertex_groups.new(name='Hinge_Right')
_vg = ob_oven_rot70.vertex_groups.new(name='chimney_large')
_vg.add([0, 1, 2, 3, 4, 5, 6, 7, 8, 9, 10, 11, 12, 13, 14, 15, 16, 17, 18, 19, 20, 21, 22, 23, 24, 25, 26, 27, 28, 29, 30, 31, 32, 33, 34, 35, 36, 37, 38, 39, 40, 41, 42, 43, 44, 45, 46, 47, 48, 49, 50, 51, 52, 53, 54, 55, 56, 57, 58, 59, 60, 61, 62, 63, 64, 65, 66, 67, 68, 69, 70, 71, 72, 73, 74, 75, 76, 77, 78, 79, 80, 81, 82, 83, 84, 85, 86, 87, 88], 1.0, 'REPLACE')
_vg = ob_oven_rot70.vertex_groups.new(name='chimney_small')
_vg = ob_oven_rot70.vertex_groups.new(name='Door_Right')
_vg = ob_oven_rot70.vertex_groups.new(name='Door_Left')
_vg = ob_oven_rot70.vertex_groups.new(name='gear')
_m = ob_oven_rot70.modifiers.new('Armature', 'ARMATURE')
_m.object = ob_armature
ob_foundry_rot20.location = (0.0, 0.0, 0.0)
ob_foundry_rot20.rotation_euler = (0.0, 0.0, 0.3491)
ob_foundry_rot20.lineart.crease_threshold = 0.0
_vg = ob_foundry_rot20.vertex_groups.new(name='main')
_vg.add([0, 1, 2, 3, 4, 5, 6, 7, 8, 9, 10, 11, 12, 13, 14, 15, 16, 17, 18, 19, 20, 21, 22, 23, 24, 25, 26, 27, 28, 29, 30, 31, 32, 33, 34, 35, 36, 37], 1.0, 'REPLACE')
_vg = ob_foundry_rot20.vertex_groups.new(name='Bone.001')
_vg = ob_foundry_rot20.vertex_groups.new(name='Bone.002')
_vg = ob_foundry_rot20.vertex_groups.new(name='Bone.005')
_vg = ob_foundry_rot20.vertex_groups.new(name='Bone.003')
_vg = ob_foundry_rot20.vertex_groups.new(name='Hinge_Left')
_vg = ob_foundry_rot20.vertex_groups.new(name='Hinge_Right')
_vg = ob_foundry_rot20.vertex_groups.new(name='chimney_large')
_vg = ob_foundry_rot20.vertex_groups.new(name='chimney_small')
_vg = ob_foundry_rot20.vertex_groups.new(name='Door_Right')
_vg.add([38, 39, 40, 41, 42, 43, 44, 45, 46, 47, 48, 49, 50, 51, 52, 53], 1.0, 'REPLACE')
_vg = ob_foundry_rot20.vertex_groups.new(name='Door_Left')
_vg.add([54, 55, 56, 57, 58, 59, 60, 61, 62, 63, 64, 65, 66, 67, 68, 69], 1.0, 'REPLACE')
_vg = ob_foundry_rot20.vertex_groups.new(name='gear')
_m = ob_foundry_rot20.modifiers.new('Armature', 'ARMATURE')

# ---- collection membership
col_collection_1.objects.link(ob_grid)
col_collection_1.objects.link(ob_cube_001)
col_collection_1.objects.link(ob_armature)
col_collection_1.objects.link(ob_oven_rot40)
col_collection_1.objects.link(ob_oven_rot70)
col_collection_1.objects.link(ob_foundry_rot20)

# ---- scene / render settings (as saved in the file)
scene.frame_start = 1; scene.frame_end = 250; scene.frame_set(0)
scene.render.engine = 'BLENDER_EEVEE_NEXT'
scene.render.image_settings.color_mode = 'RGB'
scene.render.image_settings.compression = 90
scene.render.resolution_percentage = 50
scene.render.dither_intensity = 0.0
scene.render.bake_margin = 2
scene.render.bake_bias = 0.0
scene.cycles.use_denoising = False
scene.cycles.samples = 10
scene.cycles.sampling_pattern = 'TABULATED_SOBOL'
scene.cycles.light_sampling_threshold = 0.0
scene.cycles.use_adaptive_sampling = False
scene.cycles.use_light_tree = False
scene.cycles.blur_glossy = 0.0
scene.cycles.volume_bounces = 1
scene.cycles.pixel_filter_type = 'GAUSSIAN'
scene.cycles.sample_clamp_indirect = 0.0
scene.view_settings.view_transform = 'Standard'
bpy.context.view_layer.update()

# ---- added for rendering (the .blend has no active camera and no usable light): camera, sun
cam_auto = bpy.data.cameras.new('AutoCamera')
cam_auto.lens = 50.0
cam_auto.sensor_width = 36.0
cam_auto.clip_end = 2432.32
ob_auto_camera = bpy.data.objects.new('AutoCamera', cam_auto)
scene.collection.objects.link(ob_auto_camera)
ob_auto_camera.location = (119.912, -165.908, 110.875)
ob_auto_camera.rotation_euler = (1.09748, -7.21219e-08, 0.694738)
scene.camera = ob_auto_camera
light_auto_sun = bpy.data.lights.new('AutoSun', 'SUN')
light_auto_sun.energy = 3.0
light_auto_sun.angle = 0.0523599
ob_auto_sun = bpy.data.objects.new('AutoSun', light_auto_sun)
scene.collection.objects.link(ob_auto_sun)
ob_auto_sun.rotation_euler = (0.872665, 0.174533, 0.523599)
bpy.context.view_layer.update()
